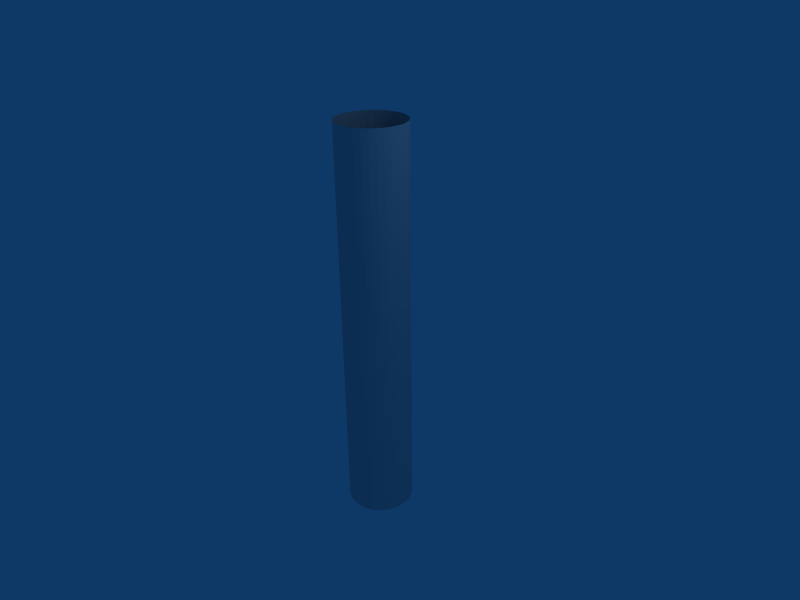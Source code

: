 # Source: stream.blend  (saved by Blender 2.49.2; exported with 4.5.12 LTS)
import bpy
from mathutils import Matrix  # noqa: F401  (used for matrix-valued properties, if any)

bpy.ops.wm.read_factory_settings(use_empty=True)
scene = bpy.context.scene
scene.name = 'Scene'

# ---- collections
col_collection_1 = bpy.data.collections.new('Collection 1'); scene.collection.children.link(col_collection_1)

# ---- world
world_world = bpy.data.worlds.new('World'); scene.world = world_world
world_world.color = (0.05656, 0.2208, 0.4)
world_world.use_sun_shadow = False
world_world.sun_shadow_jitter_overblur = 0.0
world_world.cycles.sampling_method = 'MANUAL'
world_world.cycles.sample_map_resolution = 256

# ---- cameras
cam_camera = bpy.data.cameras.new('Camera')
cam_camera.passepartout_alpha = 0.2
cam_camera.clip_end = 100.0
cam_camera.lens = 35.0
cam_camera.ortho_scale = 7.314
cam_camera.show_passepartout = False
cam_camera.show_safe_areas = True
cam_camera.dof.focus_distance = 0.0
cam_camera.dof.aperture_fstop = 128.0

# ---- lights
light_spot = bpy.data.lights.new('Spot', 'POINT')
light_spot.transmission_factor = 0.0
light_spot.cutoff_distance = 30.0
light_spot.energy = 100.0
light_spot.shadow_buffer_clip_start = 1.001
light_spot.shadow_soft_size = 1.0
light_spot.shadow_maximum_resolution = 0.006
light_spot.use_absolute_resolution = True
light_spot.cycles.use_multiple_importance_sampling = False

# ---- meshes
me_tube = bpy.data.meshes.new('Tube')
me_tube.from_pydata([(0.3536, 0.3536, -2.0), (0.4157, 0.2778, -2.0), (0.4619, 0.1913, -2.0), (0.4904, 0.09755, -2.0), (0.5, 3.775e-08, -2.0), (0.4904, -0.09755, -2.0), (0.4619, -0.1913, -2.0), (0.4157, -0.2778, -2.0), (0.3536, -0.3536, -2.0), (0.2778, -0.4157, -2.0), (0.1913, -0.4619, -2.0), (0.09755, -0.4904, -2.0), (-1.629e-07, -0.5, -2.0), (-0.09755, -0.4904, -2.0), (-0.1913, -0.4619, -2.0), (-0.2778, -0.4157, -2.0), (-0.3536, -0.3536, -2.0), (-0.4157, -0.2778, -2.0), (-0.4619, -0.1913, -2.0), (-0.4904, -0.09754, -2.0), (-0.5, 4.828e-07, -2.0), (-0.4904, 0.09755, -2.0), (-0.4619, 0.1913, -2.0), (-0.4157, 0.2778, -2.0), (-0.3536, 0.3536, -2.0), (-0.2778, 0.4157, -2.0), (-0.1913, 0.4619, -2.0), (-0.09754, 0.4904, -2.0), (8.027e-07, 0.5, -2.0), (0.09755, 0.4904, -2.0), (0.1913, 0.4619, -2.0), (0.2778, 0.4157, -2.0), (0.3536, 0.3536, 2.0), (0.4157, 0.2778, 2.0), (0.4619, 0.1913, 2.0), (0.4904, 0.09754, 2.0), (0.5, -1.123e-06, 2.0), (0.4904, -0.09755, 2.0), (0.4619, -0.1913, 2.0), (0.4157, -0.2778, 2.0), (0.3536, -0.3536, 2.0), (0.2778, -0.4157, 2.0), (0.1913, -0.4619, 2.0), (0.09755, -0.4904, 2.0), (4.649e-07, -0.5, 2.0), (-0.09754, -0.4904, 2.0), (-0.1913, -0.4619, 2.0), (-0.2778, -0.4157, 2.0), (-0.3536, -0.3536, 2.0), (-0.4157, -0.2778, 2.0), (-0.4619, -0.1913, 2.0), (-0.4904, -0.09755, 2.0), (-0.5, -2.052e-06, 2.0), (-0.4904, 0.09754, 2.0), (-0.4619, 0.1913, 2.0), (-0.4157, 0.2778, 2.0), (-0.3536, 0.3536, 2.0), (-0.2778, 0.4157, 2.0), (-0.1913, 0.4619, 2.0), (-0.09755, 0.4904, 2.0), (-3.64e-06, 0.5, 2.0), (0.09754, 0.4904, 2.0), (0.1913, 0.4619, 2.0), (0.2778, 0.4157, 2.0)], [], [(0, 32, 33, 1), (1, 33, 34, 2), (2, 34, 35, 3), (3, 35, 36, 4), (4, 36, 37, 5), (5, 37, 38, 6), (6, 38, 39, 7), (7, 39, 40, 8), (8, 40, 41, 9), (9, 41, 42, 10), (10, 42, 43, 11), (11, 43, 44, 12), (12, 44, 45, 13), (13, 45, 46, 14), (14, 46, 47, 15), (15, 47, 48, 16), (16, 48, 49, 17), (17, 49, 50, 18), (18, 50, 51, 19), (19, 51, 52, 20), (20, 52, 53, 21), (21, 53, 54, 22), (22, 54, 55, 23), (23, 55, 56, 24), (24, 56, 57, 25), (25, 57, 58, 26), (26, 58, 59, 27), (27, 59, 60, 28), (28, 60, 61, 29), (29, 61, 62, 30), (30, 62, 63, 31), (32, 0, 31, 63)])
_uv = me_tube.uv_layers.new(name='UVTex')
_uv.uv.foreach_set('vector', [0.03125, 0.1563, 1.031, 0.1563, 1.031, 0.1875, 0.03125, 0.1875, 0.03125, 0.1875, 1.031, 0.1875, 1.031, 0.2188, 0.03125, 0.2188, 0.03125, 0.2188, 1.031, 0.2188, 1.031, 0.25, 0.03125, 0.25, 0.03125, 0.25, 1.031, 0.25, 1.031, 0.2813, 0.03125, 0.2813, 0.03125, 0.2813, 1.031, 0.2813, 1.031, 0.3125, 0.03125, 0.3125, 0.03125, 0.3125, 1.031, 0.3125, 1.031, 0.3438, 0.03125, 0.3438, 0.03125, 0.3438, 1.031, 0.3438, 1.031, 0.375, 0.03125, 0.375, 0.03125, 0.375, 1.031, 0.375, 1.031, 0.4063, 0.03125, 0.4063, 0.03125, 0.4063, 1.031, 0.4063, 1.031, 0.4375, 0.03125, 0.4375, 0.03125, 0.4375, 1.031, 0.4375, 1.031, 0.4688, 0.03125, 0.4688, 0.03125, 0.4688, 1.031, 0.4688, 1.031, 0.5, 0.03125, 0.5, 0.03125, 0.5, 1.031, 0.5, 1.031, 0.5313, 0.03125, 0.5313, 0.03125, 0.5313, 1.031, 0.5313, 1.031, 0.5625, 0.03125, 0.5625, 0.03125, 0.5625, 1.031, 0.5625, 1.031, 0.5938, 0.03125, 0.5938, 0.03125, 0.5938, 1.031, 0.5938, 1.031, 0.625, 0.03125, 0.625, 0.03125, 0.625, 1.031, 0.625, 1.031, 0.6562, 0.03125, 0.6563, 0.03125, 0.6563, 1.031, 0.6562, 1.031, 0.6875, 0.03125, 0.6875, 0.03125, 0.6875, 1.031, 0.6875, 1.031, 0.7187, 0.03125, 0.7188, 0.03125, 0.7188, 1.031, 0.7187, 1.031, 0.75, 0.03125, 0.75, 0.03125, 0.75, 1.031, 0.75, 1.031, 0.7812, 0.03125, 0.7813, 0.03125, 0.7813, 1.031, 0.7812, 1.031, 0.8125, 0.03125, 0.8125, 0.03125, 0.8125, 1.031, 0.8125, 1.031, 0.8437, 0.03125, 0.8438, 0.03125, 0.8438, 1.031, 0.8437, 1.031, 0.875, 0.03125, 0.875, 0.03125, 0.875, 1.031, 0.875, 1.031, 0.9062, 0.03125, 0.9063, 0.03125, 0.9063, 1.031, 0.9062, 1.031, 0.9375, 0.03125, 0.9375, 0.03125, 0.9375, 1.031, 0.9375, 1.031, 0.9687, 0.03125, 0.9688, 0.03125, 0.9688, 1.031, 0.9687, 1.031, 1.0, 0.03125, 1.0, 0.03125, 6.855e-07, 1.031, -7.153e-07, 1.031, 0.03125, 0.03125, 0.03125, 0.03125, 0.03125, 1.031, 0.03125, 1.031, 0.0625, 0.03125, 0.0625, 0.03125, 0.0625, 1.031, 0.0625, 1.031, 0.09375, 0.03125, 0.09375, 0.03125, 0.09375, 1.031, 0.09375, 1.031, 0.125, 0.03125, 0.125, 1.031, 0.1563, 0.03125, 0.1563, 0.03125, 0.125, 1.031, 0.125])
me_tube.use_remesh_preserve_volume = False
me_tube.use_remesh_preserve_attributes = False
me_tube.use_mirror_vertex_groups = False
me_tube.update()

# ---- objects
ob_tube = bpy.data.objects.new('Tube', me_tube)
ob_lamp = bpy.data.objects.new('Lamp', light_spot)
ob_camera = bpy.data.objects.new('Camera', cam_camera)

# ---- transforms, parenting, visibility, modifiers, constraints
ob_tube.location = (0.0, 0.0, 0.0)
ob_tube.scale = (1.0, 1.0, 1.5)
ob_tube.lock_rotations_4d = False
ob_tube.empty_display_type = 'ARROWS'
ob_tube.lineart.crease_threshold = 0.0
ob_lamp.location = (4.076, 1.005, 5.904)
ob_lamp.rotation_euler = (0.6503, 0.05522, 1.866)
ob_lamp.lock_rotations_4d = False
ob_lamp.empty_display_type = 'ARROWS'
ob_lamp.color = (0.0, 0.0, 0.0, 0.0)
ob_lamp.lineart.crease_threshold = 0.0
ob_camera.location = (7.481, -6.508, 5.344)
ob_camera.rotation_euler = (1.109, 0.01082, 0.8149)
ob_camera.lock_rotations_4d = False
ob_camera.empty_display_type = 'ARROWS'
ob_camera.color = (0.0, 0.0, 0.0, 0.0)
ob_camera.display_type = 'WIRE'
ob_camera.lineart.crease_threshold = 0.0

# ---- collection membership
col_collection_1.objects.link(ob_tube)
col_collection_1.objects.link(ob_lamp)
col_collection_1.objects.link(ob_camera)

# ---- scene / render settings (as saved in the file)
scene.camera = ob_camera
scene.frame_start = 1; scene.frame_end = 250; scene.frame_set(8)
scene.render.engine = 'BLENDER_EEVEE_NEXT'
scene.render.image_settings.file_format = 'JPEG'
scene.render.image_settings.color_mode = 'RGB'
scene.render.image_settings.compression = 90
scene.render.resolution_x = 800
scene.render.resolution_y = 600
scene.render.pixel_aspect_x = 100.0
scene.render.pixel_aspect_y = 100.0
scene.render.fps = 25
scene.render.dither_intensity = 0.0
scene.render.use_compositing = False
scene.render.use_sequencer = False
scene.render.bake_margin = 2
scene.render.bake_bias = 0.0
scene.render.use_stamp_time = False
scene.render.use_stamp_date = False
scene.render.use_stamp_frame = False
scene.render.use_stamp_camera = False
scene.render.use_stamp_scene = False
scene.render.use_stamp_filename = False
scene.render.use_stamp_render_time = False
scene.render.stamp_font_size = 0
scene.cycles.use_denoising = False
scene.cycles.samples = 10
scene.cycles.sampling_pattern = 'TABULATED_SOBOL'
scene.cycles.light_sampling_threshold = 0.0
scene.cycles.use_adaptive_sampling = False
scene.cycles.use_light_tree = False
scene.cycles.blur_glossy = 0.0
scene.cycles.volume_bounces = 1
scene.cycles.pixel_filter_type = 'GAUSSIAN'
scene.cycles.sample_clamp_indirect = 0.0
scene.view_settings.view_transform = 'Raw'
bpy.context.view_layer.update()
